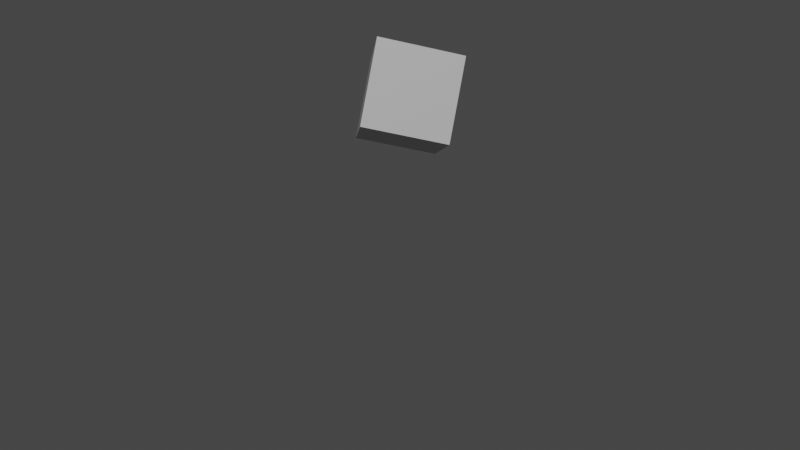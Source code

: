 # Source: three-connector-dev.blend  (saved by Blender 3.1.7; exported with 4.5.12 LTS)
import bpy
from mathutils import Matrix  # noqa: F401  (used for matrix-valued properties, if any)

bpy.ops.wm.read_factory_settings(use_empty=True)
scene = bpy.context.scene
scene.name = 'Scene'

# ---- collections
col_collection = bpy.data.collections.new('Collection'); scene.collection.children.link(col_collection)

# ---- materials (node trees are filled in below, after node groups)
mat_cubematerial = bpy.data.materials.new('CubeMaterial')
mat_cubematerial.surface_render_method = 'BLENDED'
mat_cubematerial.blend_method = 'BLEND'
mat_cubematerial.alpha_threshold = 0.0
mat_cubematerial.use_backface_culling = True
mat_cubematerial.use_transparent_shadow = False
mat_cubematerial.line_color = (0.0, 0.0, 0.0, 1.0)

# ---- material node trees
mat_cubematerial.use_nodes = True; mat_cubematerial.node_tree.nodes.clear()
_N = mat_cubematerial.node_tree.nodes; _L = mat_cubematerial.node_tree.links
n0 = _N.new('ShaderNodeOutputMaterial'); n0.name = 'Material Output'; n0.location = (370, 318)
n1 = _N.new('ShaderNodeBsdfPrincipled'); n1.name = 'Node'; n1.location = (10, 300)
n1.distribution = 'GGX'
n1.subsurface_method = 'BURLEY'
n1.inputs[2].default_value = 0.4
n1.inputs[3].default_value = 1.45
n1.inputs[27].default_value = (0.0, 0.0, 0.0, 1.0)
n1.inputs[28].default_value = 1.0
n2 = _N.new('ShaderNodeRGB'); n2.name = 'BaseColor'; n2.location = (-198, 230)
n2.label = 'ColorNode'
n2.outputs[0].default_value = (0.5, 0.5, 0.5, 1.0)
_L.new(n1.outputs[0], n0.inputs[0])
_L.new(n2.outputs[0], n1.inputs[0])
n0.is_active_output = True

# ---- world
world_world = bpy.data.worlds.new('World'); scene.world = world_world
world_world.use_nodes = True; world_world.node_tree.nodes.clear()
_N = world_world.node_tree.nodes; _L = world_world.node_tree.links
n0 = _N.new('ShaderNodeOutputWorld'); n0.name = 'World Output'; n0.location = (300, 300)
n1 = _N.new('ShaderNodeBackground'); n1.name = 'Background'; n1.location = (10, 300)
n1.inputs[0].default_value = (0.05088, 0.05088, 0.05088, 1.0)
_L.new(n1.outputs[0], n0.inputs[0])
n0.is_active_output = True
world_world.color = (0.05088, 0.05088, 0.05088)
world_world.use_sun_shadow = False
world_world.sun_shadow_jitter_overblur = 0.0

# ---- cameras
cam_camera_001 = bpy.data.cameras.new('Camera.001')
cam_camera_001.lens = 30.0

# ---- meshes
me_cube = bpy.data.meshes.new('Cube')
me_cube.from_pydata([(0.9836, 0.9836, 1.973), (0.9836, 0.9836, 0.005931), (0.9836, -0.9836, 1.973), (0.9836, -0.9836, 0.005931), (-0.9836, 0.9836, 1.973), (-0.9836, 0.9836, 0.005931), (-0.9836, -0.9836, 1.973), (-0.9836, -0.9836, 0.005931)], [], [(0, 4, 6, 2), (3, 2, 6, 7), (7, 6, 4, 5), (5, 1, 3, 7), (1, 0, 2, 3), (5, 4, 0, 1)])
_uv = me_cube.uv_layers.new(name='UVMap')
_uv.uv.foreach_set('vector', [0.625, 0.5, 0.875, 0.5, 0.875, 0.75, 0.625, 0.75, 0.375, 0.75, 0.625, 0.75, 0.625, 1.0, 0.375, 1.0, 0.375, 0.0, 0.625, 0.0, 0.625, 0.25, 0.375, 0.25, 0.125, 0.5, 0.375, 0.5, 0.375, 0.75, 0.125, 0.75, 0.375, 0.5, 0.625, 0.5, 0.625, 0.75, 0.375, 0.75, 0.375, 0.25, 0.625, 0.25, 0.625, 0.5, 0.375, 0.5])
_ca = me_cube.color_attributes.new('Col', 'BYTE_COLOR', 'CORNER')
_ca.data.foreach_set('color', [1.0, 1.0, 1.0, 1.0, 1.0, 1.0, 1.0, 1.0, 1.0, 1.0, 1.0, 1.0, 1.0, 1.0, 1.0, 1.0, 1.0, 1.0, 1.0, 1.0, 1.0, 1.0, 1.0, 1.0, 1.0, 1.0, 1.0, 1.0, 1.0, 1.0, 1.0, 1.0, 1.0, 1.0, 1.0, 1.0, 1.0, 1.0, 1.0, 1.0, 1.0, 1.0, 1.0, 1.0, 1.0, 1.0, 1.0, 1.0, 1.0, 1.0, 1.0, 1.0, 1.0, 1.0, 1.0, 1.0, 1.0, 1.0, 1.0, 1.0, 1.0, 1.0, 1.0, 1.0, 1.0, 1.0, 1.0, 1.0, 1.0, 1.0, 1.0, 1.0, 1.0, 1.0, 1.0, 1.0, 1.0, 1.0, 1.0, 1.0, 1.0, 1.0, 1.0, 1.0, 1.0, 1.0, 1.0, 1.0, 1.0, 1.0, 1.0, 1.0, 1.0, 1.0, 1.0, 1.0])
me_cube.materials.append(mat_cubematerial)
me_cube.use_remesh_preserve_volume = False
me_cube.use_remesh_preserve_attributes = False
me_cube.use_mirror_vertex_groups = False
me_cube.update()

# ---- objects
ob_cube = bpy.data.objects.new('Cube', me_cube)
ob_camera = bpy.data.objects.new('Camera', cam_camera_001)
ob_cameradata = bpy.data.objects.new('CameraData', None)
ob_cameratarget = bpy.data.objects.new('CameraTarget', None)

# ---- transforms, parenting, visibility, modifiers, constraints
ob_cube.location = (0.0, 0.0, 4.678)
ob_cube.rotation_euler = (0.1861, 0.0, 2.273)
ob_cube.lock_rotations_4d = False
ob_cube.empty_display_type = 'ARROWS'
ob_cube.lineart.crease_threshold = 0.0
ob_camera.parent = ob_cameradata
ob_camera.location = (8.534, -12.71, 2.882)
ob_camera.rotation_euler = (1.571, -0.0, 0.0)
ob_camera.lineart.crease_threshold = 0.0
_c = ob_camera.constraints.new('TRACK_TO'); _c.name = 'Track To'
_c.target = ob_cameratarget
ob_cameradata.location = (0.0, 0.0, 0.0)
ob_cameradata.lineart.crease_threshold = 0.0
ob_cameratarget.parent = ob_cameradata
ob_cameratarget.location = (0.0, 0.0, 2.762)
ob_cameratarget.empty_display_type = 'CIRCLE'
ob_cameratarget.empty_display_size = 0.17
ob_cameratarget.lineart.crease_threshold = 0.0

# ---- collection membership
col_collection.objects.link(ob_cube)
col_collection.objects.link(ob_camera)
col_collection.objects.link(ob_cameradata)
col_collection.objects.link(ob_cameratarget)

# ---- scene / render settings (as saved in the file)
scene.camera = ob_camera
scene.frame_start = 1; scene.frame_end = 111; scene.frame_set(45)
scene.render.engine = 'BLENDER_EEVEE_NEXT'
scene.render.fps = 60
scene.cycles.use_denoising = False
scene.cycles.samples = 128
scene.cycles.sampling_pattern = 'TABULATED_SOBOL'
scene.cycles.use_adaptive_sampling = False
scene.cycles.use_light_tree = False
scene.view_settings.view_transform = 'Filmic'
bpy.context.view_layer.update()

# ---- added for rendering (the .blend has no usable light): sun
light_auto_sun = bpy.data.lights.new('AutoSun', 'SUN')
light_auto_sun.energy = 3.0
light_auto_sun.angle = 0.0523599
ob_auto_sun = bpy.data.objects.new('AutoSun', light_auto_sun)
scene.collection.objects.link(ob_auto_sun)
ob_auto_sun.rotation_euler = (0.872665, 0.174533, 0.523599)
bpy.context.view_layer.update()
